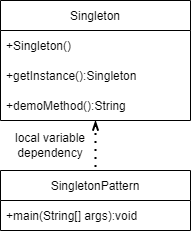

The diagram above was exported from draw.io. Its source (the exported page's mxGraphModel, read from the mxfile embedded in the PNG):
<mxGraphModel dx="589" dy="522" grid="1" gridSize="10" guides="1" tooltips="1" connect="1" arrows="1" fold="1" page="1" pageScale="1" pageWidth="1100" pageHeight="850" background="none" math="0" shadow="0">
  <root>
    <mxCell id="0" />
    <mxCell id="1" parent="0" />
    <mxCell id="w1pZed5WqDz5t27ZMS3e-1" value="Singleton" style="swimlane;fontStyle=0;childLayout=stackLayout;horizontal=1;startSize=30;horizontalStack=0;resizeParent=1;resizeParentMax=0;resizeLast=0;collapsible=1;marginBottom=0;" vertex="1" parent="1">
      <mxGeometry x="100" y="260" width="190" height="120" as="geometry" />
    </mxCell>
    <mxCell id="w1pZed5WqDz5t27ZMS3e-2" value="+Singleton()" style="text;strokeColor=none;fillColor=none;align=left;verticalAlign=middle;spacingLeft=4;spacingRight=4;overflow=hidden;points=[[0,0.5],[1,0.5]];portConstraint=eastwest;rotatable=0;" vertex="1" parent="w1pZed5WqDz5t27ZMS3e-1">
      <mxGeometry y="30" width="190" height="30" as="geometry" />
    </mxCell>
    <mxCell id="w1pZed5WqDz5t27ZMS3e-18" value="+getInstance():Singleton" style="text;strokeColor=none;fillColor=none;align=left;verticalAlign=middle;spacingLeft=4;spacingRight=4;overflow=hidden;points=[[0,0.5],[1,0.5]];portConstraint=eastwest;rotatable=0;" vertex="1" parent="w1pZed5WqDz5t27ZMS3e-1">
      <mxGeometry y="60" width="190" height="30" as="geometry" />
    </mxCell>
    <mxCell id="w1pZed5WqDz5t27ZMS3e-3" value="+demoMethod():String" style="text;strokeColor=none;fillColor=none;align=left;verticalAlign=middle;spacingLeft=4;spacingRight=4;overflow=hidden;points=[[0,0.5],[1,0.5]];portConstraint=eastwest;rotatable=0;" vertex="1" parent="w1pZed5WqDz5t27ZMS3e-1">
      <mxGeometry y="90" width="190" height="30" as="geometry" />
    </mxCell>
    <mxCell id="w1pZed5WqDz5t27ZMS3e-4" value="SingletonPattern" style="swimlane;fontStyle=0;childLayout=stackLayout;horizontal=1;startSize=30;horizontalStack=0;resizeParent=1;resizeParentMax=0;resizeLast=0;collapsible=1;marginBottom=0;" vertex="1" parent="1">
      <mxGeometry x="100" y="430" width="190" height="60" as="geometry" />
    </mxCell>
    <mxCell id="w1pZed5WqDz5t27ZMS3e-19" value="+main(String[] args):void" style="text;strokeColor=none;fillColor=none;align=left;verticalAlign=middle;spacingLeft=4;spacingRight=4;overflow=hidden;points=[[0,0.5],[1,0.5]];portConstraint=eastwest;rotatable=0;" vertex="1" parent="w1pZed5WqDz5t27ZMS3e-4">
      <mxGeometry y="30" width="190" height="30" as="geometry" />
    </mxCell>
    <mxCell id="w1pZed5WqDz5t27ZMS3e-13" value="" style="endArrow=none;dashed=1;html=1;dashPattern=1 3;strokeWidth=2;rounded=0;entryX=0.5;entryY=0;entryDx=0;entryDy=0;startArrow=openThin;startFill=0;" edge="1" parent="1" source="w1pZed5WqDz5t27ZMS3e-3" target="w1pZed5WqDz5t27ZMS3e-4">
      <mxGeometry width="50" height="50" relative="1" as="geometry">
        <mxPoint x="230" y="350" as="sourcePoint" />
        <mxPoint x="280" y="300" as="targetPoint" />
      </mxGeometry>
    </mxCell>
    <mxCell id="w1pZed5WqDz5t27ZMS3e-14" value="local variable dependency" style="text;html=1;strokeColor=none;fillColor=none;align=center;verticalAlign=middle;whiteSpace=wrap;rounded=0;" vertex="1" parent="1">
      <mxGeometry x="100" y="390" width="100" height="30" as="geometry" />
    </mxCell>
  </root>
</mxGraphModel>